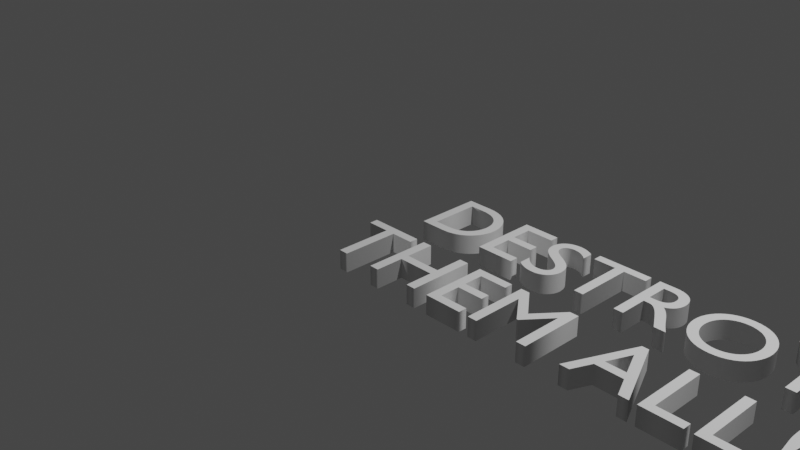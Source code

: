 # Source: DestroyThemAllText.blend  (saved by Blender 2.92.15; exported with 4.5.12 LTS)
import bpy
from mathutils import Matrix  # noqa: F401  (used for matrix-valued properties, if any)

bpy.ops.wm.read_factory_settings(use_empty=True)
scene = bpy.context.scene
scene.name = 'Scene'

# ---- collections
col_collection = bpy.data.collections.new('Collection'); scene.collection.children.link(col_collection)

# ---- world
world_world = bpy.data.worlds.new('World'); scene.world = world_world
world_world.use_nodes = True; world_world.node_tree.nodes.clear()
_N = world_world.node_tree.nodes; _L = world_world.node_tree.links
n0 = _N.new('ShaderNodeOutputWorld'); n0.name = 'World Output'; n0.location = (300, 300)
n1 = _N.new('ShaderNodeBackground'); n1.name = 'Background'; n1.location = (10, 300)
n1.inputs[0].default_value = (0.05088, 0.05088, 0.05088, 1.0)
_L.new(n1.outputs[0], n0.inputs[0])
n0.is_active_output = True
world_world.color = (0.05088, 0.05088, 0.05088)
world_world.use_sun_shadow = False
world_world.sun_shadow_jitter_overblur = 0.0

# ---- cameras
cam_camera = bpy.data.cameras.new('Camera')
cam_camera.clip_end = 100.0
cam_camera.ortho_scale = 7.314

# ---- lights
light_light = bpy.data.lights.new('Light', 'POINT')
light_light.transmission_factor = 0.0
light_light.energy = 1000.0
light_light.shadow_soft_size = 0.1
light_light.shadow_maximum_resolution = 0.006
light_light.use_absolute_resolution = True

# ---- curves / text
txt_text = bpy.data.curves.new('Text', 'FONT')
txt_text.dimensions = '2D'
txt_text.body = ' DESTROY \nTHEM ALL!'
txt_text.use_path_clamp = True
txt_text.bevel_profile.use_clip = True
txt_text.extrude = 0.1
txt_text.small_caps_scale = 0.65
txt_text.underline_height = 0.0

# ---- objects
ob_light = bpy.data.objects.new('Light', light_light)
ob_camera = bpy.data.objects.new('Camera', cam_camera)
ob_text = bpy.data.objects.new('Text', txt_text)

# ---- transforms, parenting, visibility, modifiers, constraints
ob_light.location = (4.076, 1.005, 5.904)
ob_light.rotation_euler = (0.6503, 0.05522, 1.866)
ob_light.lock_rotations_4d = False
ob_light.empty_display_type = 'ARROWS'
ob_light.color = (0.0, 0.0, 0.0, 0.0)
ob_light.lineart.crease_threshold = 0.0
ob_camera.location = (7.359, -6.926, 4.958)
ob_camera.rotation_euler = (1.109, 0.0, 0.8149)
ob_camera.lock_rotations_4d = False
ob_camera.empty_display_type = 'ARROWS'
ob_camera.color = (0.0, 0.0, 0.0, 0.0)
ob_camera.display_type = 'WIRE'
ob_camera.lineart.crease_threshold = 0.0
ob_text.location = (0.0, 0.0, 0.0)
ob_text.lineart.crease_threshold = 0.0

# ---- collection membership
col_collection.objects.link(ob_light)
col_collection.objects.link(ob_camera)
col_collection.objects.link(ob_text)

# ---- scene / render settings (as saved in the file)
scene.camera = ob_camera
scene.frame_start = 1; scene.frame_end = 250; scene.frame_set(1)
scene.render.engine = 'BLENDER_EEVEE_NEXT'
scene.cycles.use_denoising = False
scene.cycles.samples = 128
scene.cycles.sampling_pattern = 'TABULATED_SOBOL'
scene.cycles.use_adaptive_sampling = False
scene.cycles.use_light_tree = False
scene.view_settings.view_transform = 'Filmic'
bpy.context.view_layer.update()
